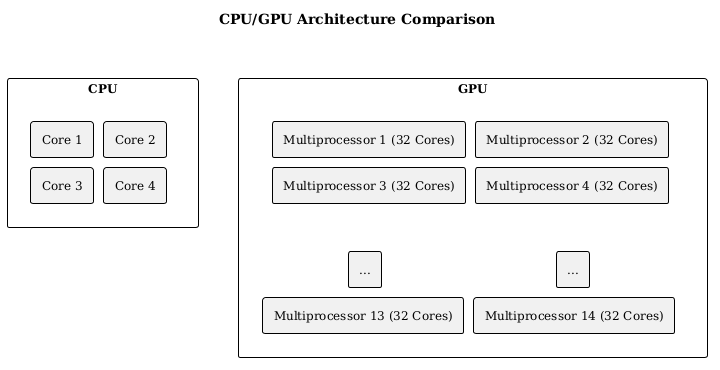

The diagram above was rendered by PlantUML. Its source (embedded in the PNG):
@startuml
skinparam backgroundColor white
skinparam defaultFontName "Serif"
skinparam defaultFontSize 12
skinparam monochrome true
skinparam padding 1
skinparam ranksep 10
skinparam nodesep 10
skinparam rectangle {
    BorderColor black
    BorderThickness 1
    margin 5
}

title CPU/GPU Architecture Comparison

together {
    rectangle "**CPU**" as cpu_box {
        rectangle "Core 1" as c1
        rectangle "Core 2" as c2
        rectangle "Core 3" as c3
        rectangle "Core 4" as c4
    }

    rectangle "**GPU**" as gpu_box {
        rectangle "Multiprocessor 1 (32 Cores)" as mp1
        rectangle "Multiprocessor 2 (32 Cores)" as mp2
        rectangle "Multiprocessor 3 (32 Cores)" as mp3
        rectangle "Multiprocessor 4 (32 Cores)" as mp4
        rectangle "..." as dots1
        rectangle "..." as dots2
        rectangle "Multiprocessor 13 (32 Cores)" as mp13
        rectangle "Multiprocessor 14 (32 Cores)" as mp14
    }
}

c1 -[hidden]r- c2
c3 -[hidden]r- c4
c1 -[hidden]d- c3
c2 -[hidden]d- c4

mp1 -[hidden]r- mp2
mp3 -[hidden]r- mp4
mp13 -[hidden]r- mp14
mp1 -[hidden]d- mp3
mp3 -[hidden]d- dots1
dots1 -[hidden]d- mp13
mp2 -[hidden]d- mp4
mp4 -[hidden]d- dots2
dots2 -[hidden]d- mp14

cpu_box -[hidden]r- gpu_box
@enduml